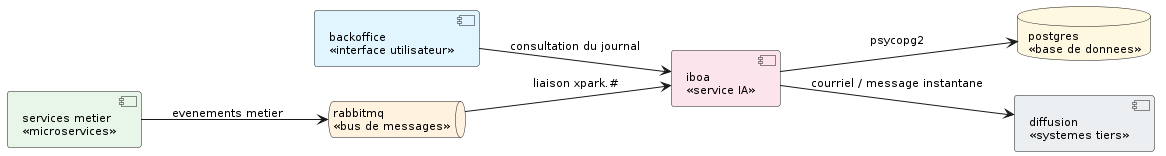

The diagram above was rendered by PlantUML. Its source (embedded in the PNG):
@startuml
skinparam style strictuml
skinparam packageStyle rectangle
skinparam classAttributeIconSize 0
skinparam shadowing false
skinparam defaultFontName Verdana
skinparam defaultFontSize 11
skinparam backgroundColor #FFFFFF
hide empty members
skinparam componentStyle rectangle
left to right direction

' 1. Clients
component "backoffice\n<<interface utilisateur>>" as BO #E1F5FE

' 2. Service
component "iboa\n<<service IA>>" as API #FCE4EC

' 3. Messagerie et persistance
queue "rabbitmq\n<<bus de messages>>" as MQ #FFF3E0
database "postgres\n<<base de donnees>>" as BD #FFF8E1
component "services metier\n<<microservices>>" as MET #E8F5E9
component "diffusion\n<<systemes tiers>>" as DIF #ECEFF1

MET --> MQ : evenements metier
MQ --> API : liaison xpark.#
API --> BD : psycopg2
API --> DIF : courriel / message instantane
BO --> API : consultation du journal
@enduml